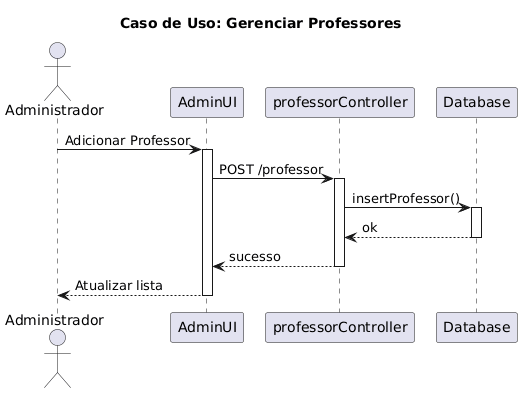

The diagram above was rendered by PlantUML. Its source (embedded in the PNG):
@startuml
title Caso de Uso: Gerenciar Professores
actor Administrador as A
participant "AdminUI" as UI
participant "professorController" as PC
participant "Database" as DB

A -> UI: Adicionar Professor
activate UI
UI -> PC: POST /professor
activate PC
PC -> DB: insertProfessor()
activate DB
DB --> PC: ok
deactivate DB
PC --> UI: sucesso
deactivate PC
UI --> A: Atualizar lista
deactivate UI
@enduml